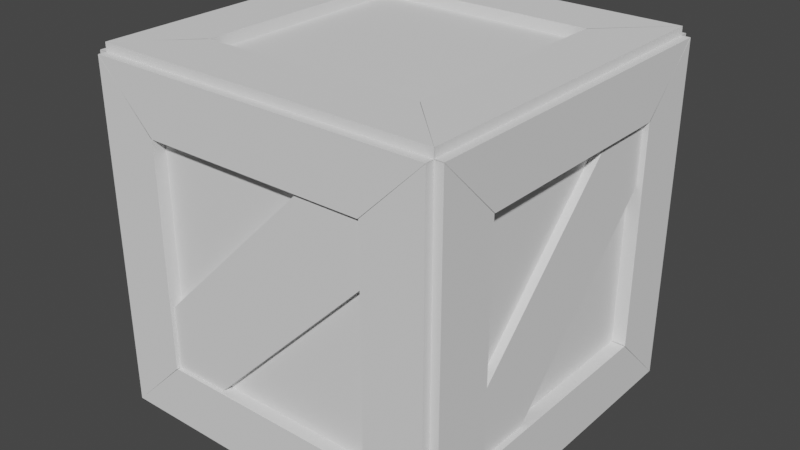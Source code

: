 # Source: crate.blend  (saved by Blender 2.80.75; exported with 4.5.12 LTS)
import bpy
from mathutils import Matrix  # noqa: F401  (used for matrix-valued properties, if any)

bpy.ops.wm.read_factory_settings(use_empty=True)
scene = bpy.context.scene
scene.name = 'Scene'

# ---- collections
col_collection = bpy.data.collections.new('Collection'); scene.collection.children.link(col_collection)

# ---- world
world_world = bpy.data.worlds.new('World'); scene.world = world_world
world_world.use_nodes = True; world_world.node_tree.nodes.clear()
_N = world_world.node_tree.nodes; _L = world_world.node_tree.links
n0 = _N.new('ShaderNodeOutputWorld'); n0.name = 'World Output'; n0.location = (300, 300)
n1 = _N.new('ShaderNodeBackground'); n1.name = 'Background'; n1.location = (10, 300)
n1.inputs[0].default_value = (0.05088, 0.05088, 0.05088, 1.0)
_L.new(n1.outputs[0], n0.inputs[0])
n0.is_active_output = True
world_world.color = (0.05088, 0.05088, 0.05088)
world_world.use_sun_shadow = False
world_world.sun_shadow_jitter_overblur = 0.0

# ---- meshes
me_cube_011 = bpy.data.meshes.new('Cube.011')
me_cube_011.from_pydata([(0.6749, 0.9717, 0.6627), (1.033, 0.9717, 1.016), (-0.6555, 0.9717, 0.6627), (-1.002, 0.9717, 1.016), (0.6749, 1.06, 0.6627), (1.033, 1.06, 1.016), (-0.6555, 1.06, 0.6627), (-1.002, 1.06, 1.016), (0.6803, 0.9717, -0.666), (1.033, 0.9717, -1.02), (0.6803, 0.9717, 0.6644), (1.033, 0.9717, 1.015), (0.6803, 1.06, -0.666), (1.033, 1.06, -1.02), (0.6803, 1.06, 0.6644), (1.033, 1.06, 1.015), (-0.6451, 0.9717, -0.6665), (-1.003, 0.9717, -1.019), (0.6853, 0.9717, -0.6665), (1.033, 0.9717, -1.019), (-0.6451, 1.06, -0.6665), (-1.003, 1.06, -1.019), (0.6853, 1.06, -0.6665), (1.033, 1.06, -1.019), (-0.6506, 0.9717, 0.6622), (-1.003, 0.9717, 1.014), (-0.6506, 0.9717, -0.6682), (-1.003, 0.9717, -1.019), (-0.6506, 1.06, 0.6622), (-1.003, 1.06, 1.014), (-0.6506, 1.06, -0.6682), (-1.003, 1.06, -1.019), (0.9945, -0.6679, 0.6627), (0.9945, -1.026, 1.016), (0.9945, 0.6625, 0.6627), (0.9945, 1.009, 1.016), (1.083, -0.6679, 0.6627), (1.083, -1.026, 1.016), (1.083, 0.6625, 0.6627), (1.083, 1.009, 1.016), (0.9945, -0.6733, -0.666), (0.9945, -1.026, -1.02), (0.9945, -0.6733, 0.6644), (0.9945, -1.026, 1.015), (1.083, -0.6733, -0.666), (1.083, -1.026, -1.02), (1.083, -0.6733, 0.6644), (1.083, -1.026, 1.015), (0.9945, 0.6522, -0.6665), (0.9945, 1.01, -1.019), (0.9945, -0.6782, -0.6665), (0.9945, -1.026, -1.019), (1.083, 0.6522, -0.6665), (1.083, 1.01, -1.019), (1.083, -0.6782, -0.6665), (1.083, -1.026, -1.019), (0.9945, 0.6576, 0.6622), (0.9945, 1.011, 1.014), (0.9945, 0.6576, -0.6682), (0.9945, 1.011, -1.019), (1.083, 0.6576, 0.6622), (1.083, 1.011, 1.014), (1.083, 0.6576, -0.6682), (1.083, 1.011, -1.019), (-1.0, -1.0, -1.0), (-1.0, -1.0, 1.0), (-1.0, 1.0, -1.0), (-1.0, 1.0, 1.0), (1.0, -1.0, -1.0), (1.0, -1.0, 1.0), (1.0, 1.0, -1.0), (1.0, 1.0, 1.0), (-1.053, -0.6679, 0.6627), (-1.053, -1.026, 1.016), (-1.053, 0.6625, 0.6627), (-1.053, 1.009, 1.016), (-0.9646, -0.6679, 0.6627), (-0.9646, -1.026, 1.016), (-0.9646, 0.6625, 0.6627), (-0.9646, 1.009, 1.016), (-1.053, -0.6733, -0.666), (-1.053, -1.026, -1.02), (-1.053, -0.6733, 0.6644), (-1.053, -1.026, 1.015), (-0.9646, -0.6733, -0.666), (-0.9646, -1.026, -1.02), (-0.9646, -0.6733, 0.6644), (-0.9646, -1.026, 1.015), (-1.053, 0.6522, -0.6665), (-1.053, 1.01, -1.019), (-1.053, -0.6782, -0.6665), (-1.053, -1.026, -1.019), (-0.9646, 0.6522, -0.6665), (-0.9646, 1.01, -1.019), (-0.9646, -0.6782, -0.6665), (-0.9646, -1.026, -1.019), (-1.053, 0.6576, 0.6622), (-1.053, 1.011, 1.014), (-1.053, 0.6576, -0.6682), (-1.053, 1.011, -1.019), (-0.9646, 0.6576, 0.6622), (-0.9646, 1.011, 1.014), (-0.9646, 0.6576, -0.6682), (-0.9646, 1.011, -1.019), (0.6749, -1.076, 0.6627), (1.033, -1.076, 1.016), (-0.6555, -1.076, 0.6627), (-1.002, -1.076, 1.016), (0.6749, -0.9875, 0.6627), (1.033, -0.9875, 1.016), (-0.6555, -0.9875, 0.6627), (-1.002, -0.9875, 1.016), (0.6803, -1.076, -0.666), (1.033, -1.076, -1.02), (0.6803, -1.076, 0.6644), (1.033, -1.076, 1.015), (0.6803, -0.9875, -0.666), (1.033, -0.9875, -1.02), (0.6803, -0.9875, 0.6644), (1.033, -0.9875, 1.015), (-0.6451, -1.076, -0.6665), (-1.003, -1.076, -1.019), (0.6853, -1.076, -0.6665), (1.033, -1.076, -1.019), (-0.6451, -0.9875, -0.6665), (-1.003, -0.9875, -1.019), (0.6853, -0.9875, -0.6665), (1.033, -0.9875, -1.019), (-0.6506, -1.076, 0.6622), (-1.003, -1.076, 1.014), (-0.6506, -1.076, -0.6682), (-1.003, -1.076, -1.019), (-0.6506, -0.9875, 0.6622), (-1.003, -0.9875, 1.014), (-0.6506, -0.9875, -0.6682), (-1.003, -0.9875, -1.019), (0.6749, -0.6726, 0.9776), (1.033, -1.026, 0.9776), (-0.6555, -0.6726, 0.9776), (-1.002, -1.026, 0.9776), (0.6749, -0.6726, 1.066), (1.033, -1.026, 1.066), (-0.6555, -0.6726, 1.066), (-1.002, -1.026, 1.066), (0.6803, 0.6561, 0.9776), (1.033, 1.01, 0.9776), (0.6803, -0.6743, 0.9776), (1.033, -1.025, 0.9776), (0.6803, 0.6561, 1.066), (1.033, 1.01, 1.066), (0.6803, -0.6743, 1.066), (1.033, -1.025, 1.066), (-0.6451, 0.6566, 0.9776), (-1.003, 1.009, 0.9776), (0.6853, 0.6566, 0.9776), (1.033, 1.009, 0.9776), (-0.6451, 0.6566, 1.066), (-1.003, 1.009, 1.066), (0.6853, 0.6566, 1.066), (1.033, 1.009, 1.066), (-0.6506, -0.6721, 0.9776), (-1.003, -1.024, 0.9776), (-0.6506, 0.6583, 0.9776), (-1.003, 1.009, 0.9776), (-0.6506, -0.6721, 1.066), (-1.003, -1.024, 1.066), (-0.6506, 0.6583, 1.066), (-1.003, 1.009, 1.066), (0.6749, -0.6726, -1.07), (1.033, -1.026, -1.07), (-0.6555, -0.6726, -1.07), (-1.002, -1.026, -1.07), (0.6749, -0.6726, -0.9816), (1.033, -1.026, -0.9816), (-0.6555, -0.6726, -0.9816), (-1.002, -1.026, -0.9816), (0.6803, 0.6561, -1.07), (1.033, 1.01, -1.07), (0.6803, -0.6743, -1.07), (1.033, -1.025, -1.07), (0.6803, 0.6561, -0.9816), (1.033, 1.01, -0.9816), (0.6803, -0.6743, -0.9816), (1.033, -1.025, -0.9816), (-0.6451, 0.6566, -1.07), (-1.003, 1.009, -1.07), (0.6853, 0.6566, -1.07), (1.033, 1.009, -1.07), (-0.6451, 0.6566, -0.9816), (-1.003, 1.009, -0.9816), (0.6853, 0.6566, -0.9816), (1.033, 1.009, -0.9816), (-0.6506, -0.6721, -1.07), (-1.003, -1.024, -1.07), (-0.6506, 0.6583, -1.07), (-1.003, 1.009, -1.07), (-0.6506, -0.6721, -0.9816), (-1.003, -1.024, -0.9816), (-0.6506, 0.6583, -0.9816), (-1.003, 1.009, -0.9816), (0.5288, -0.9819, 0.8854), (0.8854, -0.9819, 0.5288), (0.5288, -1.053, 0.8854), (0.8854, -1.053, 0.5288), (-0.8854, -0.9819, -0.5288), (-0.5288, -0.9819, -0.8854), (-0.8854, -1.053, -0.5288), (-0.5288, -1.053, -0.8854), (0.8854, 1.046, -0.5288), (0.5288, 1.046, -0.8854), (0.8854, 0.9751, -0.5288), (0.5288, 0.9751, -0.8854), (-0.5288, 1.046, 0.8854), (-0.8854, 1.046, 0.5288), (-0.5288, 0.9751, 0.8854), (-0.8854, 0.9751, 0.5288), (0.9785, 0.5254, 0.8854), (0.9785, 0.8821, 0.5288), (1.049, 0.5254, 0.8854), (1.049, 0.8821, 0.5288), (0.9785, -0.8888, -0.5288), (0.9785, -0.5321, -0.8854), (1.049, -0.8888, -0.5288), (1.049, -0.5321, -0.8854), (-1.049, 0.8821, -0.5288), (-1.049, 0.5254, -0.8854), (-0.9785, 0.8821, -0.5288), (-0.9785, 0.5254, -0.8854), (-1.049, -0.5321, 0.8854), (-1.049, -0.8888, 0.5288), (-0.9785, -0.5321, 0.8854), (-0.9785, -0.8888, 0.5288)], [], [(0, 1, 3, 2), (2, 3, 7, 6), (6, 7, 5, 4), (4, 5, 1, 0), (2, 6, 4, 0), (7, 3, 1, 5), (8, 9, 11, 10), (10, 11, 15, 14), (14, 15, 13, 12), (12, 13, 9, 8), (10, 14, 12, 8), (15, 11, 9, 13), (16, 17, 19, 18), (18, 19, 23, 22), (22, 23, 21, 20), (20, 21, 17, 16), (18, 22, 20, 16), (23, 19, 17, 21), (24, 25, 27, 26), (26, 27, 31, 30), (30, 31, 29, 28), (28, 29, 25, 24), (26, 30, 28, 24), (31, 27, 25, 29), (32, 33, 35, 34), (34, 35, 39, 38), (38, 39, 37, 36), (36, 37, 33, 32), (34, 38, 36, 32), (39, 35, 33, 37), (40, 41, 43, 42), (42, 43, 47, 46), (46, 47, 45, 44), (44, 45, 41, 40), (42, 46, 44, 40), (47, 43, 41, 45), (48, 49, 51, 50), (50, 51, 55, 54), (54, 55, 53, 52), (52, 53, 49, 48), (50, 54, 52, 48), (55, 51, 49, 53), (56, 57, 59, 58), (58, 59, 63, 62), (62, 63, 61, 60), (60, 61, 57, 56), (58, 62, 60, 56), (63, 59, 57, 61), (64, 65, 67, 66), (66, 67, 71, 70), (70, 71, 69, 68), (68, 69, 65, 64), (66, 70, 68, 64), (71, 67, 65, 69), (72, 73, 75, 74), (74, 75, 79, 78), (78, 79, 77, 76), (76, 77, 73, 72), (74, 78, 76, 72), (79, 75, 73, 77), (80, 81, 83, 82), (82, 83, 87, 86), (86, 87, 85, 84), (84, 85, 81, 80), (82, 86, 84, 80), (87, 83, 81, 85), (88, 89, 91, 90), (90, 91, 95, 94), (94, 95, 93, 92), (92, 93, 89, 88), (90, 94, 92, 88), (95, 91, 89, 93), (96, 97, 99, 98), (98, 99, 103, 102), (102, 103, 101, 100), (100, 101, 97, 96), (98, 102, 100, 96), (103, 99, 97, 101), (104, 105, 107, 106), (106, 107, 111, 110), (110, 111, 109, 108), (108, 109, 105, 104), (106, 110, 108, 104), (111, 107, 105, 109), (112, 113, 115, 114), (114, 115, 119, 118), (118, 119, 117, 116), (116, 117, 113, 112), (114, 118, 116, 112), (119, 115, 113, 117), (120, 121, 123, 122), (122, 123, 127, 126), (126, 127, 125, 124), (124, 125, 121, 120), (122, 126, 124, 120), (127, 123, 121, 125), (128, 129, 131, 130), (130, 131, 135, 134), (134, 135, 133, 132), (132, 133, 129, 128), (130, 134, 132, 128), (135, 131, 129, 133), (136, 137, 139, 138), (138, 139, 143, 142), (142, 143, 141, 140), (140, 141, 137, 136), (138, 142, 140, 136), (143, 139, 137, 141), (144, 145, 147, 146), (146, 147, 151, 150), (150, 151, 149, 148), (148, 149, 145, 144), (146, 150, 148, 144), (151, 147, 145, 149), (152, 153, 155, 154), (154, 155, 159, 158), (158, 159, 157, 156), (156, 157, 153, 152), (154, 158, 156, 152), (159, 155, 153, 157), (160, 161, 163, 162), (162, 163, 167, 166), (166, 167, 165, 164), (164, 165, 161, 160), (162, 166, 164, 160), (167, 163, 161, 165), (168, 169, 171, 170), (170, 171, 175, 174), (174, 175, 173, 172), (172, 173, 169, 168), (170, 174, 172, 168), (175, 171, 169, 173), (176, 177, 179, 178), (178, 179, 183, 182), (182, 183, 181, 180), (180, 181, 177, 176), (178, 182, 180, 176), (183, 179, 177, 181), (184, 185, 187, 186), (186, 187, 191, 190), (190, 191, 189, 188), (188, 189, 185, 184), (186, 190, 188, 184), (191, 187, 185, 189), (192, 193, 195, 194), (194, 195, 199, 198), (198, 199, 197, 196), (196, 197, 193, 192), (194, 198, 196, 192), (199, 195, 193, 197), (200, 201, 203, 202), (202, 203, 207, 206), (206, 207, 205, 204), (204, 205, 201, 200), (202, 206, 204, 200), (207, 203, 201, 205), (208, 209, 211, 210), (210, 211, 215, 214), (214, 215, 213, 212), (212, 213, 209, 208), (210, 214, 212, 208), (215, 211, 209, 213), (216, 217, 219, 218), (218, 219, 223, 222), (222, 223, 221, 220), (220, 221, 217, 216), (218, 222, 220, 216), (223, 219, 217, 221), (224, 225, 227, 226), (226, 227, 231, 230), (230, 231, 229, 228), (228, 229, 225, 224), (226, 230, 228, 224), (231, 227, 225, 229)])
_uv = me_cube_011.uv_layers.new(name='UVMap')
_uv.uv.foreach_set('vector', [0.1261, 0.5476, 0.1756, 0.4956, 0.1756, 0.7907, 0.1261, 0.7404, 0.8917, 0.2811, 0.8917, 0.2094, 0.8972, 0.2094, 0.8972, 0.2811, 0.04952, 0.7404, 0.0, 0.7907, 4.722e-08, 0.4956, 0.04952, 0.5476, 0.9394, 0.0729, 0.9394, 0.0, 0.945, 0.0, 0.945, 0.0729, 0.945, 0.2098, 0.9394, 0.2098, 0.9394, 0.0729, 0.945, 0.0729, 0.3713, 1.0, 0.3657, 1.0, 0.3657, 0.7906, 0.3713, 0.7906, 0.3242, 0.7393, 0.2747, 0.7906, 0.2747, 0.4956, 0.3242, 0.5465, 0.875, 0.2815, 0.875, 0.2094, 0.8805, 0.2094, 0.8805, 0.2815, 0.3737, 0.7398, 0.3242, 0.7906, 0.3242, 0.4956, 0.3737, 0.547, 0.1349, 0.8631, 0.1349, 0.7907, 0.1404, 0.7907, 0.1404, 0.8631, 0.1404, 1.0, 0.1349, 1.0, 0.1349, 0.8631, 0.1404, 0.8631, 0.1659, 0.7907, 0.1715, 0.7907, 0.1715, 0.9997, 0.1659, 0.9997, 0.646, 0.3418, 0.6955, 0.2899, 0.6955, 0.585, 0.646, 0.5347, 0.7523, 0.8502, 0.7523, 0.922, 0.7467, 0.922, 0.7467, 0.8502, 0.3783, 0.5457, 0.4278, 0.4954, 0.4278, 0.7905, 0.3783, 0.7386, 0.945, 0.0729, 0.945, 0.0, 0.9505, 0.0, 0.9505, 0.0729, 0.9505, 0.2098, 0.945, 0.2098, 0.945, 0.0729, 0.9505, 0.0729, 0.9561, 7.623e-10, 0.9616, 0.0, 0.9616, 0.2094, 0.9561, 0.2094, 0.8441, 0.5336, 0.7945, 0.5846, 0.7945, 0.2899, 0.8441, 0.3407, 0.8744, 0.8412, 0.8744, 0.9133, 0.8688, 0.9133, 0.8688, 0.8412, 0.5539, 0.6307, 0.6035, 0.5798, 0.6035, 0.8745, 0.5539, 0.8235, 0.177, 0.8629, 0.177, 0.7907, 0.1826, 0.7907, 0.1826, 0.8629, 0.1826, 0.9996, 0.177, 0.9996, 0.177, 0.8629, 0.1826, 0.8629, 0.1516, 0.9998, 0.146, 0.9998, 0.146, 0.7907, 0.1516, 0.7907, 0.776, 0.2418, 0.7408, 0.2652, 0.7408, 0.1326, 0.776, 0.1552, 0.7343, 0.8502, 0.7343, 0.9014, 0.722, 0.9014, 0.722, 0.8502, 0.03509, 0.9007, 1.55e-08, 0.9232, 0.0, 0.7907, 0.03509, 0.814, 0.8255, 0.2094, 0.8255, 0.2606, 0.8131, 0.2606, 0.8131, 0.2094, 0.2057, 0.8773, 0.1969, 0.8773, 0.1969, 0.7907, 0.2057, 0.7907, 0.4661, 0.7905, 0.4748, 0.7905, 0.4748, 0.9231, 0.4661, 0.9231, 0.4774, 0.7412, 0.4996, 0.7048, 0.4996, 0.9141, 0.4774, 0.8781, 0.9381, 0.5341, 0.9381, 0.5849, 0.9258, 0.5849, 0.9257, 0.5341, 0.8663, 0.3259, 0.8886, 0.2899, 0.8886, 0.499, 0.8663, 0.4626, 0.9257, 0.3412, 0.9258, 0.2899, 0.9381, 0.2899, 0.9381, 0.3412, 0.9381, 0.5341, 0.9257, 0.5341, 0.9257, 0.3412, 0.9381, 0.3412, 0.9753, 0.5846, 0.9629, 0.5846, 0.9629, 0.2896, 0.9753, 0.2896, 0.7571, 0.6943, 0.722, 0.7177, 0.722, 0.585, 0.7571, 0.6077, 0.8441, 0.8923, 0.8441, 0.8412, 0.8564, 0.8412, 0.8564, 0.8923, 0.3783, 0.8131, 0.4134, 0.7905, 0.4134, 0.9231, 0.3783, 0.8998, 0.776, 0.2606, 0.776, 0.2094, 0.7883, 0.2094, 0.7883, 0.2606, 0.1969, 0.8773, 0.1882, 0.8773, 0.1882, 0.7907, 0.1969, 0.7907, 0.4573, 0.7905, 0.4661, 0.7905, 0.4661, 0.9231, 0.4573, 0.9231, 0.865, 0.0362, 0.8872, 0.0, 0.8872, 0.2091, 0.865, 0.1731, 0.9629, 0.8288, 0.9629, 0.8796, 0.9505, 0.8796, 0.9505, 0.8288, 0.8872, 0.03602, 0.9095, 0.0, 0.9095, 0.2088, 0.8872, 0.1727, 0.9505, 0.6359, 0.9505, 0.5849, 0.9629, 0.5849, 0.9629, 0.6359, 0.9629, 0.8288, 0.9505, 0.8288, 0.9505, 0.6359, 0.9629, 0.6359, 0.9876, 0.5849, 1.0, 0.5849, 1.0, 0.8796, 0.9876, 0.8796, 0.0, 0.4956, 1.771e-08, 0.2899, 0.1261, 0.2899, 0.1261, 0.4956, 0.5613, 0.2899, 0.2806, 0.2899, 0.2806, 0.0, 0.5613, 1.342e-07, 0.5044, 0.2899, 0.5044, 0.4954, 0.3783, 0.4954, 0.3783, 0.2899, 0.2806, 9.757e-08, 0.2806, 0.2899, 2.361e-08, 0.2899, 0.0, 0.0, 0.1261, 0.4956, 0.1261, 0.2899, 0.2522, 0.2899, 0.2522, 0.4956, 0.2522, 0.4956, 0.2522, 0.2899, 0.3783, 0.2899, 0.3783, 0.4956, 0.7571, 0.8269, 0.722, 0.8502, 0.722, 0.7177, 0.7571, 0.7402, 0.8688, 0.8412, 0.8688, 0.8923, 0.8564, 0.8923, 0.8564, 0.8412, 0.03509, 0.8132, 0.07018, 0.7907, 0.07018, 0.9232, 0.03509, 0.8999, 0.7818, 0.7945, 0.7818, 0.8456, 0.7695, 0.8456, 0.7695, 0.7945, 0.7292, 0.1908, 0.738, 0.1908, 0.738, 0.2774, 0.7292, 0.2774, 0.1261, 0.7907, 0.1349, 0.7907, 0.1349, 0.9232, 0.1261, 0.9232, 0.8441, 0.5357, 0.8663, 0.4993, 0.8663, 0.7086, 0.8441, 0.6725, 0.9134, 0.6358, 0.9133, 0.5849, 0.9257, 0.5849, 0.9257, 0.6358, 0.8663, 0.5353, 0.8886, 0.4993, 0.8886, 0.7083, 0.8663, 0.672, 0.9257, 0.8286, 0.9257, 0.8799, 0.9133, 0.8799, 0.9134, 0.8286, 0.9134, 0.6358, 0.9257, 0.6358, 0.9257, 0.8286, 0.9134, 0.8286, 0.9876, 0.8799, 0.9752, 0.8799, 0.9752, 0.5849, 0.9876, 0.5849, 0.7408, 0.02334, 0.776, 0.0, 0.776, 0.1326, 0.7408, 0.11, 0.8502, 0.2606, 0.8502, 0.2094, 0.8626, 0.2094, 0.8626, 0.2606, 0.4134, 0.8131, 0.4485, 0.7905, 0.4485, 0.9231, 0.4134, 0.8998, 0.7883, 0.2606, 0.7883, 0.2094, 0.8007, 0.2094, 0.8007, 0.2606, 0.7292, 0.2774, 0.7204, 0.2774, 0.7204, 0.1908, 0.7292, 0.1908, 0.4485, 0.7905, 0.4573, 0.7905, 0.4573, 0.9231, 0.4485, 0.9231, 0.09904, 0.7413, 0.1213, 0.7051, 0.1213, 0.9142, 0.09904, 0.8781, 0.9381, 0.3408, 0.9381, 0.2899, 0.9505, 0.2899, 0.9505, 0.3408, 0.8792, 0.7446, 0.9014, 0.7086, 0.9014, 0.9175, 0.8792, 0.8813, 0.9505, 0.5336, 0.9505, 0.5846, 0.9381, 0.5846, 0.9381, 0.5336, 0.9381, 0.3408, 0.9505, 0.3408, 0.9505, 0.5336, 0.9381, 0.5336, 0.9753, 0.2896, 0.9876, 0.2896, 0.9876, 0.5843, 0.9753, 0.5843, 0.2251, 0.7387, 0.1756, 0.7907, 0.1756, 0.4956, 0.2251, 0.5459, 0.8941, 0.6567, 0.8941, 0.585, 0.8997, 0.585, 0.8997, 0.6567, 0.04952, 0.5459, 0.09904, 0.4956, 0.09904, 0.7907, 0.04952, 0.7387, 0.7163, 0.8485, 0.7163, 0.7756, 0.7218, 0.7756, 0.7218, 0.8485, 0.7218, 0.9853, 0.7163, 0.9853, 0.7163, 0.8485, 0.7218, 0.8485, 0.3768, 1.0, 0.3713, 1.0, 0.3713, 0.7906, 0.3768, 0.7906, 0.2747, 0.7393, 0.2251, 0.7906, 0.2251, 0.4956, 0.2747, 0.5465, 0.8861, 0.2815, 0.8861, 0.2094, 0.8917, 0.2094, 0.8917, 0.2815, 0.7945, 0.5341, 0.745, 0.5849, 0.745, 0.2899, 0.7945, 0.3412, 0.146, 0.9275, 0.146, 1.0, 0.1404, 1.0, 0.1404, 0.9275, 0.1404, 0.7907, 0.146, 0.7907, 0.146, 0.9275, 0.1404, 0.9275, 0.1715, 0.7907, 0.177, 0.7907, 0.177, 0.9997, 0.1715, 0.9997, 0.6955, 0.3418, 0.745, 0.2899, 0.745, 0.585, 0.6955, 0.5347, 0.8941, 0.585, 0.8941, 0.6568, 0.8886, 0.6568, 0.8886, 0.585, 0.4774, 0.7401, 0.4278, 0.7905, 0.4278, 0.4954, 0.4774, 0.5473, 0.9505, 0.0729, 0.9505, 0.0, 0.9561, 0.0, 0.9561, 0.0729, 0.9561, 0.2098, 0.9505, 0.2098, 0.9505, 0.0729, 0.9561, 0.0729, 0.9616, 4.764e-10, 0.9672, 0.0, 0.9672, 0.2094, 0.9616, 0.2094, 0.5044, 0.6308, 0.5539, 0.5798, 0.5539, 0.8745, 0.5044, 0.8237, 0.8861, 0.2094, 0.8861, 0.2815, 0.8805, 0.2815, 0.8805, 0.2094, 0.7945, 0.6354, 0.8441, 0.5846, 0.8441, 0.8793, 0.7945, 0.8283, 0.1826, 0.8629, 0.1826, 0.7907, 0.1882, 0.7907, 0.1882, 0.8629, 0.1882, 0.9996, 0.1826, 0.9996, 0.1826, 0.8629, 0.1882, 0.8629, 0.1571, 0.9998, 0.1516, 0.9998, 0.1516, 0.7907, 0.1571, 0.7907, 0.8205, 0.03685, 0.8427, 0.0, 0.8427, 0.2094, 0.8205, 0.1737, 0.9133, 0.3402, 0.9134, 0.2899, 0.9257, 0.2899, 0.9257, 0.3402, 0.8441, 0.3256, 0.8663, 0.2899, 0.8663, 0.4993, 0.8441, 0.4624, 0.9257, 0.533, 0.9257, 0.5849, 0.9134, 0.5849, 0.9133, 0.533, 0.9133, 0.3402, 0.9257, 0.3402, 0.9257, 0.533, 0.9133, 0.533, 0.9629, 0.5849, 0.9752, 0.5849, 0.9752, 0.8799, 0.9629, 0.8799, 0.7163, 0.8851, 0.6811, 0.9081, 0.6811, 0.7756, 0.7163, 0.7984, 0.7695, 0.8968, 0.7695, 0.8457, 0.7818, 0.8456, 0.7818, 0.8968, 0.6811, 0.8853, 0.646, 0.9081, 0.646, 0.7756, 0.6811, 0.7986, 0.7695, 0.7945, 0.7695, 0.8456, 0.7571, 0.8457, 0.7571, 0.7945, 0.7116, 0.2774, 0.7028, 0.2774, 0.7028, 0.1908, 0.7116, 0.1908, 0.08774, 0.9232, 0.07897, 0.9232, 0.07897, 0.7907, 0.08774, 0.7907, 0.7571, 0.6219, 0.7793, 0.585, 0.7793, 0.7945, 0.7571, 0.7587, 0.8886, 0.3403, 0.8886, 0.2899, 0.9009, 0.2899, 0.9009, 0.3403, 0.4774, 0.5311, 0.4996, 0.4954, 0.4996, 0.7048, 0.4774, 0.6679, 0.9009, 0.5331, 0.9009, 0.585, 0.8886, 0.585, 0.8886, 0.5331, 0.8886, 0.3403, 0.9009, 0.3403, 0.9009, 0.5331, 0.8886, 0.5331, 0.9381, 0.5849, 0.9505, 0.5849, 0.9505, 0.8801, 0.9381, 0.8801, 0.2251, 0.8136, 0.2603, 0.7906, 0.2603, 0.9231, 0.2251, 0.9002, 0.875, 0.2094, 0.875, 0.2606, 0.8626, 0.2606, 0.8626, 0.2094, 0.3306, 0.8135, 0.3657, 0.7906, 0.3657, 0.9231, 0.3306, 0.9001, 0.8379, 0.2606, 0.8379, 0.2094, 0.8502, 0.2094, 0.8502, 0.2606, 0.2233, 0.8773, 0.2145, 0.8773, 0.2145, 0.7907, 0.2233, 0.7907, 0.07897, 0.9231, 0.07018, 0.9231, 0.07018, 0.7907, 0.07897, 0.7907, 0.8427, 0.03685, 0.865, 0.0, 0.865, 0.2094, 0.8427, 0.1737, 0.9009, 0.3402, 0.901, 0.2899, 0.9133, 0.2899, 0.9133, 0.3402, 0.7982, 0.03564, 0.8205, 0.0, 0.8205, 0.2094, 0.7982, 0.1725, 0.9133, 0.533, 0.9133, 0.5849, 0.901, 0.5849, 0.9009, 0.533, 0.9009, 0.3402, 0.9133, 0.3402, 0.9133, 0.533, 0.9009, 0.533, 0.9505, 0.2896, 0.9629, 0.2896, 0.9629, 0.5846, 0.9505, 0.5846, 0.6386, 0.8801, 0.6035, 0.9031, 0.6035, 0.7706, 0.6386, 0.7934, 0.7695, 0.8457, 0.7695, 0.8968, 0.7571, 0.8968, 0.7571, 0.8457, 0.8792, 0.8183, 0.8441, 0.8412, 0.8441, 0.7086, 0.8792, 0.7317, 0.8007, 0.2606, 0.8007, 0.2094, 0.8131, 0.2094, 0.8131, 0.2606, 0.7204, 0.2774, 0.7116, 0.2774, 0.7116, 0.1908, 0.7204, 0.1908, 0.09651, 0.9232, 0.08774, 0.9232, 0.08774, 0.7907, 0.09651, 0.7907, 0.776, 0.03685, 0.7982, 0.0, 0.7982, 0.2094, 0.776, 0.1737, 0.7822, 0.6353, 0.7821, 0.5849, 0.7945, 0.5849, 0.7945, 0.6353, 0.09904, 0.5314, 0.1213, 0.4956, 0.1213, 0.7051, 0.09904, 0.6682, 0.7945, 0.8281, 0.7945, 0.88, 0.7821, 0.88, 0.7822, 0.8281, 0.7822, 0.6353, 0.7945, 0.6353, 0.7945, 0.8281, 0.7822, 0.8281, 0.9257, 0.5849, 0.9381, 0.5849, 0.9381, 0.8801, 0.9257, 0.8801, 0.2603, 0.8136, 0.2954, 0.7906, 0.2954, 0.9231, 0.2603, 0.9002, 0.7467, 0.8502, 0.7467, 0.9014, 0.7343, 0.9014, 0.7343, 0.8502, 0.2954, 0.8135, 0.3306, 0.7906, 0.3306, 0.9231, 0.2954, 0.9001, 0.8255, 0.2606, 0.8255, 0.2094, 0.8379, 0.2094, 0.8379, 0.2606, 0.2145, 0.8773, 0.2057, 0.8773, 0.2057, 0.7907, 0.2145, 0.7907, 0.1571, 0.7907, 0.1659, 0.7907, 0.1659, 0.9231, 0.1571, 0.9231, 0.7567, 0.8502, 0.7567, 0.9233, 0.7523, 0.9233, 0.7523, 0.8502, 0.7028, 0.2899, 0.6321, 0.2899, 0.6321, 0.0, 0.7028, 0.0, 0.5041, 0.7853, 0.5041, 0.8584, 0.4996, 0.8584, 0.4996, 0.7853, 0.5752, 0.5798, 0.5044, 0.5798, 0.5044, 0.2899, 0.5752, 0.2899, 0.1258, 0.4956, 0.1258, 0.7856, 0.1213, 0.7856, 0.1213, 0.4956, 0.3737, 0.7856, 0.3737, 0.4956, 0.3782, 0.4956, 0.3782, 0.7856, 0.8788, 0.8412, 0.8788, 0.9143, 0.8744, 0.9143, 0.8744, 0.8412, 0.5752, 0.2899, 0.646, 0.2899, 0.646, 0.5798, 0.5752, 0.5798, 0.1258, 0.7856, 0.1258, 0.8587, 0.1213, 0.8587, 0.1213, 0.7856, 0.6321, 0.2899, 0.5613, 0.2899, 0.5613, 1.22e-08, 0.6321, 0.0, 0.6415, 0.8697, 0.6415, 0.5798, 0.646, 0.5798, 0.646, 0.8697, 0.5041, 0.4954, 0.5041, 0.7853, 0.4996, 0.7853, 0.4996, 0.4954, 0.9394, 1.744e-06, 0.9394, 0.05172, 0.9294, 0.05172, 0.9295, 0.0, 0.7028, 0.0, 0.7408, 0.01857, 0.7408, 0.1908, 0.7028, 0.1722, 0.9133, 0.7899, 0.9133, 0.8416, 0.9034, 0.8416, 0.9034, 0.7899, 0.684, 0.6035, 0.722, 0.585, 0.722, 0.7571, 0.684, 0.7756, 0.9133, 0.5849, 0.9133, 0.7899, 0.9034, 0.7899, 0.9034, 0.5849, 0.9295, 0.2567, 0.9294, 0.05172, 0.9394, 0.05172, 0.9394, 0.2567, 0.9294, 0.2051, 0.9294, 0.2567, 0.9195, 0.2567, 0.9195, 0.2051, 0.6035, 0.5984, 0.6415, 0.5798, 0.6415, 0.752, 0.6035, 0.7706, 0.9195, 2.171e-06, 0.9194, 0.05169, 0.9095, 0.05169, 0.9095, 0.0, 0.646, 0.585, 0.684, 0.6035, 0.684, 0.7756, 0.646, 0.7571, 0.9195, 0.2051, 0.9195, 1.756e-06, 0.9294, 0.0, 0.9294, 0.2051, 0.9194, 0.05169, 0.9195, 0.2568, 0.9095, 0.2568, 0.9095, 0.05169])
me_cube_011.use_remesh_preserve_volume = False
me_cube_011.use_remesh_preserve_attributes = False
me_cube_011.use_mirror_vertex_groups = False
me_cube_011.update()

# ---- objects
ob_cube_003 = bpy.data.objects.new('Cube.003', me_cube_011)

# ---- transforms, parenting, visibility, modifiers, constraints
ob_cube_003.location = (0.0, 0.0, 0.0)
ob_cube_003.lineart.crease_threshold = 0.0

# ---- collection membership
col_collection.objects.link(ob_cube_003)

# ---- scene / render settings (as saved in the file)
scene.frame_start = 1; scene.frame_end = 250; scene.frame_set(1)
scene.render.engine = 'BLENDER_EEVEE_NEXT'
scene.cycles.use_denoising = False
scene.cycles.samples = 128
scene.cycles.sampling_pattern = 'TABULATED_SOBOL'
scene.cycles.use_adaptive_sampling = False
scene.cycles.use_light_tree = False
scene.view_settings.view_transform = 'Filmic'
bpy.context.view_layer.update()

# ---- added for rendering (the .blend has no active camera and no usable light): camera, sun
cam_auto = bpy.data.cameras.new('AutoCamera')
cam_auto.lens = 50.0
cam_auto.sensor_width = 36.0
cam_auto.clip_end = 1000.0
ob_auto_camera = bpy.data.objects.new('AutoCamera', cam_auto)
scene.collection.objects.link(ob_auto_camera)
ob_auto_camera.location = (3.43726, -4.11467, 2.73583)
ob_auto_camera.rotation_euler = (1.09748, -7.21219e-08, 0.694738)
scene.camera = ob_auto_camera
light_auto_sun = bpy.data.lights.new('AutoSun', 'SUN')
light_auto_sun.energy = 3.0
light_auto_sun.angle = 0.0523599
ob_auto_sun = bpy.data.objects.new('AutoSun', light_auto_sun)
scene.collection.objects.link(ob_auto_sun)
ob_auto_sun.rotation_euler = (0.872665, 0.174533, 0.523599)
bpy.context.view_layer.update()

